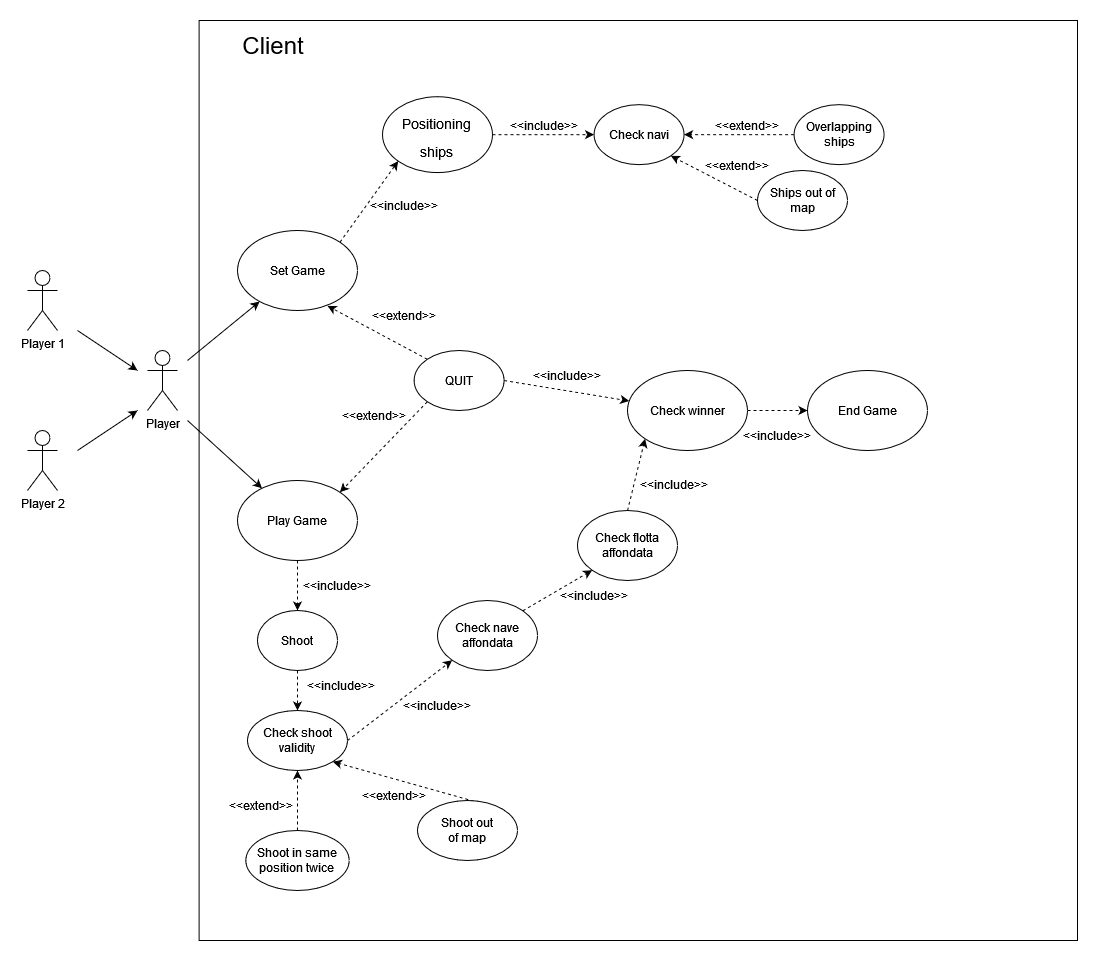

The diagram above was exported from draw.io. Its source (the exported page's mxGraphModel, read from the mxfile embedded in the PNG):
<mxGraphModel dx="1422" dy="1551" grid="1" gridSize="10" guides="1" tooltips="1" connect="1" arrows="1" fold="1" page="1" pageScale="1" pageWidth="1169" pageHeight="827" math="0" shadow="0">
  <root>
    <mxCell id="0" />
    <mxCell id="1" parent="0" />
    <mxCell id="DrY7QUCsdH-lDX-YBNr5-4" value="" style="rounded=0;whiteSpace=wrap;html=1;" parent="1" vertex="1">
      <mxGeometry x="271.61" y="-50" width="878.39" height="920" as="geometry" />
    </mxCell>
    <mxCell id="KpsyJ0Z_QYRgtMHdf4_T-1" value="&lt;div&gt;Player 1&lt;/div&gt;" style="shape=umlActor;verticalLabelPosition=bottom;verticalAlign=top;html=1;outlineConnect=0;" parent="1" vertex="1">
      <mxGeometry x="100" y="200" width="30" height="60" as="geometry" />
    </mxCell>
    <mxCell id="KpsyJ0Z_QYRgtMHdf4_T-4" value="&lt;div&gt;Player 2&lt;br&gt;&lt;/div&gt;" style="shape=umlActor;verticalLabelPosition=bottom;verticalAlign=top;html=1;outlineConnect=0;" parent="1" vertex="1">
      <mxGeometry x="100" y="360" width="30" height="60" as="geometry" />
    </mxCell>
    <mxCell id="KpsyJ0Z_QYRgtMHdf4_T-5" value="&lt;div&gt;Player&lt;br&gt;&lt;/div&gt;" style="shape=umlActor;verticalLabelPosition=bottom;verticalAlign=top;html=1;outlineConnect=0;" parent="1" vertex="1">
      <mxGeometry x="220" y="280" width="30" height="60" as="geometry" />
    </mxCell>
    <mxCell id="KpsyJ0Z_QYRgtMHdf4_T-6" value="" style="endArrow=classic;html=1;rounded=0;" parent="1" edge="1">
      <mxGeometry width="50" height="50" relative="1" as="geometry">
        <mxPoint x="150" y="260" as="sourcePoint" />
        <mxPoint x="210" y="300" as="targetPoint" />
      </mxGeometry>
    </mxCell>
    <mxCell id="KpsyJ0Z_QYRgtMHdf4_T-7" value="" style="endArrow=classic;html=1;rounded=0;" parent="1" edge="1">
      <mxGeometry width="50" height="50" relative="1" as="geometry">
        <mxPoint x="150" y="380" as="sourcePoint" />
        <mxPoint x="210" y="340" as="targetPoint" />
      </mxGeometry>
    </mxCell>
    <mxCell id="KpsyJ0Z_QYRgtMHdf4_T-8" value="" style="endArrow=classic;html=1;rounded=0;" parent="1" target="KpsyJ0Z_QYRgtMHdf4_T-9" edge="1">
      <mxGeometry width="50" height="50" relative="1" as="geometry">
        <mxPoint x="260" y="290" as="sourcePoint" />
        <mxPoint x="360" y="200" as="targetPoint" />
      </mxGeometry>
    </mxCell>
    <mxCell id="KpsyJ0Z_QYRgtMHdf4_T-9" value="&lt;div&gt;Set Game&lt;/div&gt;" style="ellipse;whiteSpace=wrap;html=1;" parent="1" vertex="1">
      <mxGeometry x="310" y="160" width="120" height="80" as="geometry" />
    </mxCell>
    <mxCell id="KpsyJ0Z_QYRgtMHdf4_T-16" value="" style="endArrow=classic;dashed=1;html=1;rounded=0;entryX=0;entryY=0.5;entryDx=0;entryDy=0;exitX=1;exitY=0.5;exitDx=0;exitDy=0;" parent="1" source="DrY7QUCsdH-lDX-YBNr5-9" target="KpsyJ0Z_QYRgtMHdf4_T-18" edge="1">
      <mxGeometry width="50" height="50" relative="1" as="geometry">
        <mxPoint x="640" y="154" as="sourcePoint" />
        <mxPoint x="741.5699999999999" y="94.14" as="targetPoint" />
      </mxGeometry>
    </mxCell>
    <mxCell id="KpsyJ0Z_QYRgtMHdf4_T-17" value="&amp;lt;&amp;lt;include&amp;gt;&amp;gt;" style="text;html=1;strokeColor=none;fillColor=none;align=center;verticalAlign=middle;whiteSpace=wrap;rounded=0;" parent="1" vertex="1">
      <mxGeometry x="576.61" y="40" width="80" height="30" as="geometry" />
    </mxCell>
    <mxCell id="KpsyJ0Z_QYRgtMHdf4_T-18" value="Check navi" style="ellipse;whiteSpace=wrap;html=1;" parent="1" vertex="1">
      <mxGeometry x="666.5699999999999" y="34.14" width="90" height="60" as="geometry" />
    </mxCell>
    <mxCell id="KpsyJ0Z_QYRgtMHdf4_T-19" value="" style="endArrow=classic;dashed=1;html=1;rounded=0;exitX=0;exitY=0.5;exitDx=0;exitDy=0;entryX=1;entryY=0.5;entryDx=0;entryDy=0;" parent="1" source="KpsyJ0Z_QYRgtMHdf4_T-21" target="KpsyJ0Z_QYRgtMHdf4_T-18" edge="1">
      <mxGeometry width="50" height="50" relative="1" as="geometry">
        <mxPoint x="840" y="154" as="sourcePoint" />
        <mxPoint x="890" y="90" as="targetPoint" />
      </mxGeometry>
    </mxCell>
    <mxCell id="KpsyJ0Z_QYRgtMHdf4_T-20" value="&amp;lt;&amp;lt;extend&amp;gt;&amp;gt;" style="text;html=1;strokeColor=none;fillColor=none;align=center;verticalAlign=middle;whiteSpace=wrap;rounded=0;" parent="1" vertex="1">
      <mxGeometry x="780" y="40" width="80" height="30" as="geometry" />
    </mxCell>
    <mxCell id="KpsyJ0Z_QYRgtMHdf4_T-21" value="Overlapping ships" style="ellipse;whiteSpace=wrap;html=1;" parent="1" vertex="1">
      <mxGeometry x="866.5699999999999" y="34.14" width="90" height="60" as="geometry" />
    </mxCell>
    <mxCell id="KpsyJ0Z_QYRgtMHdf4_T-22" value="" style="endArrow=classic;dashed=1;html=1;rounded=0;exitX=0;exitY=0.5;exitDx=0;exitDy=0;entryX=1;entryY=1;entryDx=0;entryDy=0;" parent="1" source="KpsyJ0Z_QYRgtMHdf4_T-24" target="KpsyJ0Z_QYRgtMHdf4_T-18" edge="1">
      <mxGeometry width="50" height="50" relative="1" as="geometry">
        <mxPoint x="803.43" y="219.86" as="sourcePoint" />
        <mxPoint x="720.0000000000034" y="130" as="targetPoint" />
      </mxGeometry>
    </mxCell>
    <mxCell id="KpsyJ0Z_QYRgtMHdf4_T-23" value="&amp;lt;&amp;lt;extend&amp;gt;&amp;gt;" style="text;html=1;strokeColor=none;fillColor=none;align=center;verticalAlign=middle;whiteSpace=wrap;rounded=0;" parent="1" vertex="1">
      <mxGeometry x="770" y="80" width="80" height="30" as="geometry" />
    </mxCell>
    <mxCell id="KpsyJ0Z_QYRgtMHdf4_T-24" value="Ships out of map" style="ellipse;whiteSpace=wrap;html=1;" parent="1" vertex="1">
      <mxGeometry x="829.9999999999999" y="100" width="90" height="60" as="geometry" />
    </mxCell>
    <mxCell id="KpsyJ0Z_QYRgtMHdf4_T-25" value="" style="endArrow=classic;dashed=1;html=1;rounded=0;exitX=0;exitY=0;exitDx=0;exitDy=0;entryX=1;entryY=1;entryDx=0;entryDy=0;" parent="1" source="KpsyJ0Z_QYRgtMHdf4_T-27" edge="1">
      <mxGeometry width="50" height="50" relative="1" as="geometry">
        <mxPoint x="460.03999999999996" y="369.86" as="sourcePoint" />
        <mxPoint x="399.9998051533993" y="235.35320343559954" as="targetPoint" />
      </mxGeometry>
    </mxCell>
    <mxCell id="KpsyJ0Z_QYRgtMHdf4_T-26" value="&amp;lt;&amp;lt;extend&amp;gt;&amp;gt;" style="text;html=1;strokeColor=none;fillColor=none;align=center;verticalAlign=middle;whiteSpace=wrap;rounded=0;" parent="1" vertex="1">
      <mxGeometry x="436.57" y="230" width="80" height="30" as="geometry" />
    </mxCell>
    <mxCell id="KpsyJ0Z_QYRgtMHdf4_T-27" value="QUIT" style="ellipse;whiteSpace=wrap;html=1;" parent="1" vertex="1">
      <mxGeometry x="486.6099999999999" y="280" width="90" height="60" as="geometry" />
    </mxCell>
    <mxCell id="KpsyJ0Z_QYRgtMHdf4_T-28" value="" style="endArrow=classic;html=1;rounded=0;" parent="1" target="KpsyJ0Z_QYRgtMHdf4_T-29" edge="1">
      <mxGeometry width="50" height="50" relative="1" as="geometry">
        <mxPoint x="260" y="350" as="sourcePoint" />
        <mxPoint x="375" y="460" as="targetPoint" />
      </mxGeometry>
    </mxCell>
    <mxCell id="KpsyJ0Z_QYRgtMHdf4_T-32" style="edgeStyle=orthogonalEdgeStyle;rounded=0;orthogonalLoop=1;jettySize=auto;html=1;exitX=0.5;exitY=1;exitDx=0;exitDy=0;dashed=1;" parent="1" source="KpsyJ0Z_QYRgtMHdf4_T-29" target="KpsyJ0Z_QYRgtMHdf4_T-33" edge="1">
      <mxGeometry relative="1" as="geometry">
        <mxPoint x="370" y="560" as="targetPoint" />
      </mxGeometry>
    </mxCell>
    <mxCell id="KpsyJ0Z_QYRgtMHdf4_T-29" value="&lt;div&gt;Play Game&lt;/div&gt;" style="ellipse;whiteSpace=wrap;html=1;" parent="1" vertex="1">
      <mxGeometry x="310" y="410" width="120" height="80" as="geometry" />
    </mxCell>
    <mxCell id="KpsyJ0Z_QYRgtMHdf4_T-30" value="" style="endArrow=classic;dashed=1;html=1;rounded=0;exitX=0;exitY=1;exitDx=0;exitDy=0;entryX=1;entryY=0;entryDx=0;entryDy=0;" parent="1" source="KpsyJ0Z_QYRgtMHdf4_T-27" target="KpsyJ0Z_QYRgtMHdf4_T-29" edge="1">
      <mxGeometry width="50" height="50" relative="1" as="geometry">
        <mxPoint x="486.61019484660534" y="359.9967965644036" as="sourcePoint" />
        <mxPoint x="386.8198051533994" y="336.5632034355995" as="targetPoint" />
      </mxGeometry>
    </mxCell>
    <mxCell id="KpsyJ0Z_QYRgtMHdf4_T-31" value="&amp;lt;&amp;lt;extend&amp;gt;&amp;gt;" style="text;html=1;strokeColor=none;fillColor=none;align=center;verticalAlign=middle;whiteSpace=wrap;rounded=0;" parent="1" vertex="1">
      <mxGeometry x="406.61" y="330" width="80" height="30" as="geometry" />
    </mxCell>
    <mxCell id="KpsyJ0Z_QYRgtMHdf4_T-33" value="&lt;div&gt;Shoot&lt;/div&gt;" style="ellipse;whiteSpace=wrap;html=1;" parent="1" vertex="1">
      <mxGeometry x="330" y="540" width="80" height="60" as="geometry" />
    </mxCell>
    <mxCell id="KpsyJ0Z_QYRgtMHdf4_T-34" value="" style="endArrow=classic;dashed=1;html=1;rounded=0;exitX=0.5;exitY=1;exitDx=0;exitDy=0;" parent="1" source="KpsyJ0Z_QYRgtMHdf4_T-33" target="KpsyJ0Z_QYRgtMHdf4_T-36" edge="1">
      <mxGeometry width="50" height="50" relative="1" as="geometry">
        <mxPoint x="356.17" y="683.37" as="sourcePoint" />
        <mxPoint x="370" y="640" as="targetPoint" />
      </mxGeometry>
    </mxCell>
    <mxCell id="KpsyJ0Z_QYRgtMHdf4_T-35" value="&amp;lt;&amp;lt;include&amp;gt;&amp;gt;" style="text;html=1;strokeColor=none;fillColor=none;align=center;verticalAlign=middle;whiteSpace=wrap;rounded=0;" parent="1" vertex="1">
      <mxGeometry x="374" y="600" width="80" height="30" as="geometry" />
    </mxCell>
    <mxCell id="KpsyJ0Z_QYRgtMHdf4_T-36" value="Check shoot validity" style="ellipse;whiteSpace=wrap;html=1;" parent="1" vertex="1">
      <mxGeometry x="320" y="640" width="100" height="60" as="geometry" />
    </mxCell>
    <mxCell id="KpsyJ0Z_QYRgtMHdf4_T-37" value="" style="endArrow=classic;dashed=1;html=1;rounded=0;entryX=0.5;entryY=1;entryDx=0;entryDy=0;" parent="1" target="KpsyJ0Z_QYRgtMHdf4_T-36" edge="1">
      <mxGeometry width="50" height="50" relative="1" as="geometry">
        <mxPoint x="370" y="760" as="sourcePoint" />
        <mxPoint x="370.0398051533994" y="735.3532034355995" as="targetPoint" />
      </mxGeometry>
    </mxCell>
    <mxCell id="KpsyJ0Z_QYRgtMHdf4_T-38" value="&amp;lt;&amp;lt;extend&amp;gt;&amp;gt;" style="text;html=1;strokeColor=none;fillColor=none;align=center;verticalAlign=middle;whiteSpace=wrap;rounded=0;" parent="1" vertex="1">
      <mxGeometry x="294" y="720" width="80" height="30" as="geometry" />
    </mxCell>
    <mxCell id="KpsyJ0Z_QYRgtMHdf4_T-39" value="" style="endArrow=classic;dashed=1;html=1;rounded=0;entryX=1;entryY=1;entryDx=0;entryDy=0;exitX=1;exitY=0;exitDx=0;exitDy=0;" parent="1" source="KpsyJ0Z_QYRgtMHdf4_T-42" target="KpsyJ0Z_QYRgtMHdf4_T-36" edge="1">
      <mxGeometry width="50" height="50" relative="1" as="geometry">
        <mxPoint x="270" y="730" as="sourcePoint" />
        <mxPoint x="226" y="660" as="targetPoint" />
      </mxGeometry>
    </mxCell>
    <mxCell id="KpsyJ0Z_QYRgtMHdf4_T-40" value="&amp;lt;&amp;lt;extend&amp;gt;&amp;gt;" style="text;html=1;strokeColor=none;fillColor=none;align=center;verticalAlign=middle;whiteSpace=wrap;rounded=0;" parent="1" vertex="1">
      <mxGeometry x="426.57" y="710" width="80" height="30" as="geometry" />
    </mxCell>
    <mxCell id="KpsyJ0Z_QYRgtMHdf4_T-41" value="Shoot in same position twice" style="ellipse;whiteSpace=wrap;html=1;" parent="1" vertex="1">
      <mxGeometry x="318.29" y="760" width="103.43" height="60" as="geometry" />
    </mxCell>
    <mxCell id="KpsyJ0Z_QYRgtMHdf4_T-42" value="&lt;div&gt;Shoot out&lt;/div&gt;&lt;div&gt;of map&lt;/div&gt;" style="ellipse;whiteSpace=wrap;html=1;" parent="1" vertex="1">
      <mxGeometry x="490" y="730" width="100" height="60" as="geometry" />
    </mxCell>
    <mxCell id="KpsyJ0Z_QYRgtMHdf4_T-43" value="" style="endArrow=classic;dashed=1;html=1;rounded=0;exitX=1;exitY=0.5;exitDx=0;exitDy=0;entryX=0;entryY=1;entryDx=0;entryDy=0;" parent="1" source="KpsyJ0Z_QYRgtMHdf4_T-36" target="KpsyJ0Z_QYRgtMHdf4_T-45" edge="1">
      <mxGeometry width="50" height="50" relative="1" as="geometry">
        <mxPoint x="516.5699999999999" y="660" as="sourcePoint" />
        <mxPoint x="530" y="600" as="targetPoint" />
      </mxGeometry>
    </mxCell>
    <mxCell id="KpsyJ0Z_QYRgtMHdf4_T-44" value="&amp;lt;&amp;lt;include&amp;gt;&amp;gt;" style="text;html=1;strokeColor=none;fillColor=none;align=center;verticalAlign=middle;whiteSpace=wrap;rounded=0;" parent="1" vertex="1">
      <mxGeometry x="469.99999999999994" y="620" width="80" height="30" as="geometry" />
    </mxCell>
    <mxCell id="KpsyJ0Z_QYRgtMHdf4_T-45" value="Check nave affondata" style="ellipse;whiteSpace=wrap;html=1;" parent="1" vertex="1">
      <mxGeometry x="510" y="530" width="100" height="70" as="geometry" />
    </mxCell>
    <mxCell id="KpsyJ0Z_QYRgtMHdf4_T-46" value="" style="endArrow=classic;dashed=1;html=1;rounded=0;exitX=1;exitY=0;exitDx=0;exitDy=0;entryX=0;entryY=1;entryDx=0;entryDy=0;" parent="1" source="KpsyJ0Z_QYRgtMHdf4_T-45" target="KpsyJ0Z_QYRgtMHdf4_T-48" edge="1">
      <mxGeometry width="50" height="50" relative="1" as="geometry">
        <mxPoint x="560" y="580" as="sourcePoint" />
        <mxPoint x="670" y="510" as="targetPoint" />
      </mxGeometry>
    </mxCell>
    <mxCell id="KpsyJ0Z_QYRgtMHdf4_T-47" value="&amp;lt;&amp;lt;include&amp;gt;&amp;gt;" style="text;html=1;strokeColor=none;fillColor=none;align=center;verticalAlign=middle;whiteSpace=wrap;rounded=0;" parent="1" vertex="1">
      <mxGeometry x="626.57" y="510" width="80" height="30" as="geometry" />
    </mxCell>
    <mxCell id="KpsyJ0Z_QYRgtMHdf4_T-48" value="Check flotta affondata" style="ellipse;whiteSpace=wrap;html=1;" parent="1" vertex="1">
      <mxGeometry x="650" y="440" width="100" height="70" as="geometry" />
    </mxCell>
    <mxCell id="KpsyJ0Z_QYRgtMHdf4_T-49" value="" style="endArrow=classic;html=1;rounded=0;exitX=1;exitY=0.5;exitDx=0;exitDy=0;dashed=1;" parent="1" source="KpsyJ0Z_QYRgtMHdf4_T-27" target="KpsyJ0Z_QYRgtMHdf4_T-50" edge="1">
      <mxGeometry width="50" height="50" relative="1" as="geometry">
        <mxPoint x="690" y="420" as="sourcePoint" />
        <mxPoint x="760" y="340" as="targetPoint" />
      </mxGeometry>
    </mxCell>
    <mxCell id="KpsyJ0Z_QYRgtMHdf4_T-50" value="Check winner" style="ellipse;whiteSpace=wrap;html=1;" parent="1" vertex="1">
      <mxGeometry x="700" y="300" width="120" height="80" as="geometry" />
    </mxCell>
    <mxCell id="KpsyJ0Z_QYRgtMHdf4_T-51" value="" style="endArrow=classic;dashed=1;html=1;rounded=0;exitX=0.5;exitY=0;exitDx=0;exitDy=0;entryX=0;entryY=1;entryDx=0;entryDy=0;" parent="1" source="KpsyJ0Z_QYRgtMHdf4_T-48" target="KpsyJ0Z_QYRgtMHdf4_T-50" edge="1">
      <mxGeometry width="50" height="50" relative="1" as="geometry">
        <mxPoint x="689.9953390593274" y="430.50126265847075" as="sourcePoint" />
        <mxPoint x="759.2846609406726" y="389.99873734152925" as="targetPoint" />
      </mxGeometry>
    </mxCell>
    <mxCell id="KpsyJ0Z_QYRgtMHdf4_T-52" value="&amp;lt;&amp;lt;include&amp;gt;&amp;gt;" style="text;html=1;strokeColor=none;fillColor=none;align=center;verticalAlign=middle;whiteSpace=wrap;rounded=0;" parent="1" vertex="1">
      <mxGeometry x="706.57" y="399" width="80" height="30" as="geometry" />
    </mxCell>
    <mxCell id="KpsyJ0Z_QYRgtMHdf4_T-53" value="" style="endArrow=classic;html=1;rounded=0;exitX=1;exitY=0.5;exitDx=0;exitDy=0;dashed=1;" parent="1" source="KpsyJ0Z_QYRgtMHdf4_T-50" target="KpsyJ0Z_QYRgtMHdf4_T-54" edge="1">
      <mxGeometry width="50" height="50" relative="1" as="geometry">
        <mxPoint x="810" y="500" as="sourcePoint" />
        <mxPoint x="880" y="340" as="targetPoint" />
      </mxGeometry>
    </mxCell>
    <mxCell id="KpsyJ0Z_QYRgtMHdf4_T-54" value="End Game" style="ellipse;whiteSpace=wrap;html=1;" parent="1" vertex="1">
      <mxGeometry x="880" y="300" width="120" height="80" as="geometry" />
    </mxCell>
    <mxCell id="KpsyJ0Z_QYRgtMHdf4_T-55" value="&amp;lt;&amp;lt;include&amp;gt;&amp;gt;" style="text;html=1;strokeColor=none;fillColor=none;align=center;verticalAlign=middle;whiteSpace=wrap;rounded=0;" parent="1" vertex="1">
      <mxGeometry x="370" y="500" width="80" height="30" as="geometry" />
    </mxCell>
    <mxCell id="KpsyJ0Z_QYRgtMHdf4_T-56" value="&amp;lt;&amp;lt;include&amp;gt;&amp;gt;" style="text;html=1;strokeColor=none;fillColor=none;align=center;verticalAlign=middle;whiteSpace=wrap;rounded=0;" parent="1" vertex="1">
      <mxGeometry x="600" y="290" width="80" height="30" as="geometry" />
    </mxCell>
    <mxCell id="KpsyJ0Z_QYRgtMHdf4_T-57" value="&amp;lt;&amp;lt;include&amp;gt;&amp;gt;" style="text;html=1;strokeColor=none;fillColor=none;align=center;verticalAlign=middle;whiteSpace=wrap;rounded=0;" parent="1" vertex="1">
      <mxGeometry x="810" y="350" width="80" height="30" as="geometry" />
    </mxCell>
    <mxCell id="DrY7QUCsdH-lDX-YBNr5-7" value="&lt;font style=&quot;font-size: 24px;&quot;&gt;Client&lt;/font&gt;" style="text;html=1;strokeColor=none;fillColor=none;align=center;verticalAlign=middle;whiteSpace=wrap;rounded=0;" parent="1" vertex="1">
      <mxGeometry x="271.61" y="-50" width="148.39" height="50" as="geometry" />
    </mxCell>
    <mxCell id="DrY7QUCsdH-lDX-YBNr5-9" value="&lt;div&gt;&lt;font style=&quot;font-size: 14px;&quot;&gt;Positioning &lt;br&gt;&lt;/font&gt;&lt;/div&gt;&lt;div&gt;&lt;font style=&quot;font-size: 14px;&quot;&gt;ships&lt;/font&gt;&lt;/div&gt;" style="ellipse;whiteSpace=wrap;html=1;fontSize=24;" parent="1" vertex="1">
      <mxGeometry x="455" y="26.21" width="110" height="75.86" as="geometry" />
    </mxCell>
    <mxCell id="DrY7QUCsdH-lDX-YBNr5-10" value="" style="endArrow=classic;html=1;rounded=0;fontSize=14;entryX=0;entryY=1;entryDx=0;entryDy=0;exitX=1;exitY=0;exitDx=0;exitDy=0;dashed=1;" parent="1" source="KpsyJ0Z_QYRgtMHdf4_T-9" target="DrY7QUCsdH-lDX-YBNr5-9" edge="1">
      <mxGeometry width="50" height="50" relative="1" as="geometry">
        <mxPoint x="500" y="340" as="sourcePoint" />
        <mxPoint x="550" y="290" as="targetPoint" />
      </mxGeometry>
    </mxCell>
    <mxCell id="DrY7QUCsdH-lDX-YBNr5-11" value="&amp;lt;&amp;lt;include&amp;gt;&amp;gt;" style="text;html=1;strokeColor=none;fillColor=none;align=center;verticalAlign=middle;whiteSpace=wrap;rounded=0;" parent="1" vertex="1">
      <mxGeometry x="436.57000000000005" y="120" width="80" height="30" as="geometry" />
    </mxCell>
  </root>
</mxGraphModel>